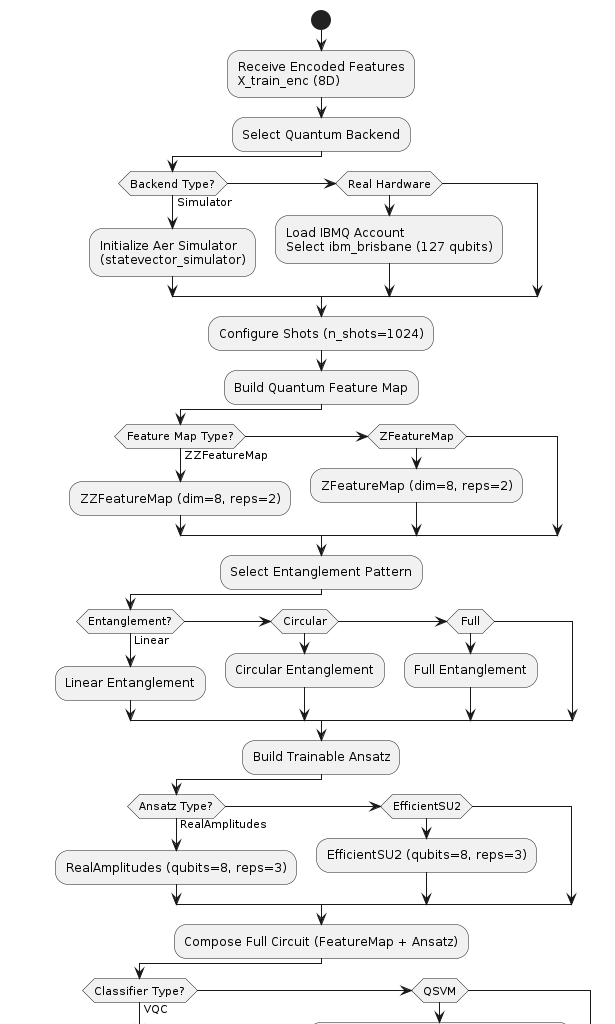

The diagram above was rendered by PlantUML. Its source (embedded in the PNG):
@startuml
skinparam shadowing false
start

:Receive Encoded Features\nX_train_enc (8D);

:Select Quantum Backend;
if (Backend Type?) then (Simulator)
  :Initialize Aer Simulator\n(statevector_simulator);
elseif (Real Hardware)
  :Load IBMQ Account\nSelect ibm_brisbane (127 qubits);
endif

:Configure Shots (n_shots=1024);
:Build Quantum Feature Map;
if (Feature Map Type?) then (ZZFeatureMap)
  :ZZFeatureMap (dim=8, reps=2);
elseif (ZFeatureMap)
  :ZFeatureMap (dim=8, reps=2);
endif

:Select Entanglement Pattern;
if (Entanglement?) then (Linear)
  :Linear Entanglement;
elseif (Circular)
  :Circular Entanglement;
elseif (Full)
  :Full Entanglement;
endif

:Build Trainable Ansatz;
if (Ansatz Type?) then (RealAmplitudes)
  :RealAmplitudes (qubits=8, reps=3);
elseif (EfficientSU2)
  :EfficientSU2 (qubits=8, reps=3);
endif

:Compose Full Circuit (FeatureMap + Ansatz);

if (Classifier Type?) then (VQC)
  :Initialize VQC (COBYLA, maxiter=100);
  repeat
    :Train VQC — optimize θ parameters;
    :Monitor Loss Convergence;
  repeat while (Not converged / maxiter not reached?)
  :Store Trained Parameters θ*;
elseif (QSVM)
  :Compute Quantum Kernel Matrix K(xi,xj);
  :Train Classical SVM with Quantum Kernel;
  :Store Model;
endif

:Predict on X_test_enc;
:Compute Quantum Model Metrics;
stop
@enduml